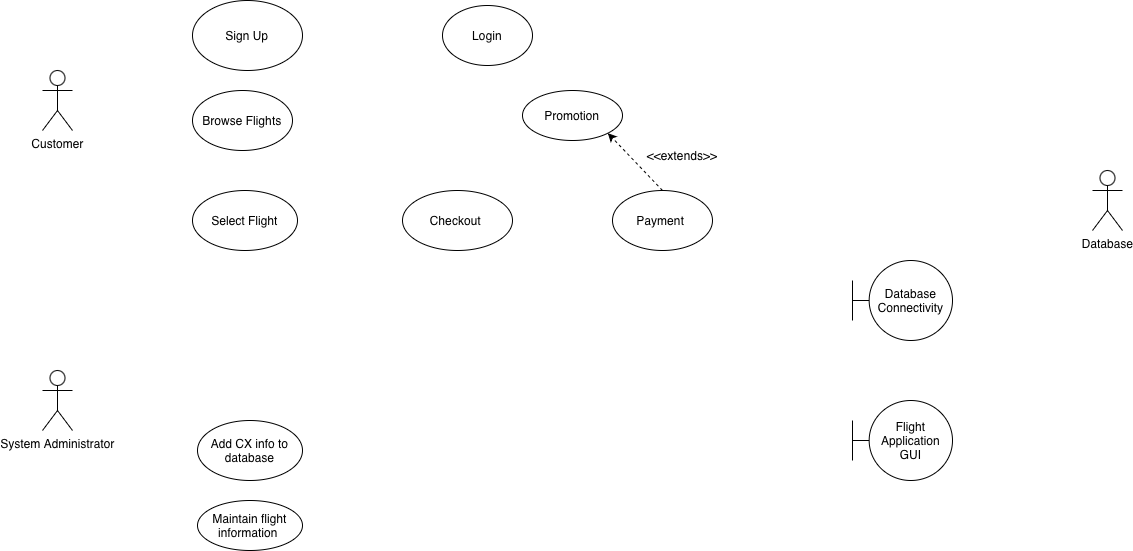

The diagram above was exported from draw.io. Its source (the exported page's mxGraphModel, read from the mxfile embedded in the PNG):
<mxGraphModel dx="959" dy="695" grid="1" gridSize="10" guides="1" tooltips="1" connect="1" arrows="1" fold="1" page="1" pageScale="1" pageWidth="850" pageHeight="1100" math="0" shadow="0">
  <root>
    <mxCell id="0" />
    <mxCell id="1" parent="0" />
    <mxCell id="C8FdAbCTqZKIosvaZFdM-1" parent="1" style="shape=umlActor;verticalLabelPosition=bottom;verticalAlign=top;html=1;outlineConnect=0;" value="Customer" vertex="1">
      <mxGeometry height="60" width="30" x="140" y="90" as="geometry" />
    </mxCell>
    <mxCell id="IXsxAXJ8pVljNu5-wVd4-3" parent="1" style="shape=umlActor;verticalLabelPosition=bottom;verticalAlign=top;html=1;outlineConnect=0;" value="Database" vertex="1">
      <mxGeometry height="60" width="30" x="1190" y="190" as="geometry" />
    </mxCell>
    <mxCell id="shK7UFHqHVzzq25bRnwu-3" parent="1" style="ellipse;whiteSpace=wrap;html=1;" value="Login" vertex="1">
      <mxGeometry height="60" width="90" x="540" y="25" as="geometry" />
    </mxCell>
    <mxCell id="Z6kBsS720eqBtRg0l87H-1" parent="1" style="shape=umlActor;verticalLabelPosition=bottom;verticalAlign=top;html=1;outlineConnect=0;" value="System Administrator" vertex="1">
      <mxGeometry height="60" width="30" x="140" y="390" as="geometry" />
    </mxCell>
    <mxCell id="shK7UFHqHVzzq25bRnwu-6" parent="1" style="ellipse;whiteSpace=wrap;html=1;" value="Checkout&amp;nbsp;" vertex="1">
      <mxGeometry height="60" width="110" x="500" y="210" as="geometry" />
    </mxCell>
    <mxCell id="shK7UFHqHVzzq25bRnwu-7" parent="1" style="ellipse;whiteSpace=wrap;html=1;" value="Add CX info to database" vertex="1">
      <mxGeometry height="60" width="105" x="295" y="440" as="geometry" />
    </mxCell>
    <mxCell id="shK7UFHqHVzzq25bRnwu-4" parent="1" style="ellipse;whiteSpace=wrap;html=1;" value="Browse Flights" vertex="1">
      <mxGeometry height="60" width="100" x="290" y="110" as="geometry" />
    </mxCell>
    <mxCell id="shK7UFHqHVzzq25bRnwu-5" parent="1" style="ellipse;whiteSpace=wrap;html=1;" value="Select Flight" vertex="1">
      <mxGeometry height="60" width="105" x="290" y="210" as="geometry" />
    </mxCell>
    <mxCell id="JRVhrKzXAgWxWM-f5OBa-1" parent="1" style="ellipse;whiteSpace=wrap;html=1;" value="Sign Up" vertex="1">
      <mxGeometry height="70" width="110" x="290" y="20" as="geometry" />
    </mxCell>
    <mxCell id="shK7UFHqHVzzq25bRnwu-8" parent="1" style="ellipse;whiteSpace=wrap;html=1;" value="Maintain flight information&amp;nbsp;" vertex="1">
      <mxGeometry height="50" width="105" x="295" y="520" as="geometry" />
    </mxCell>
    <mxCell id="D-l-bq-qBtTemc0_dEPW-1" parent="1" style="shape=umlBoundary;whiteSpace=wrap;html=1;" value="Database Connectivity" vertex="1">
      <mxGeometry height="80" width="100" x="950" y="280" as="geometry" />
    </mxCell>
    <mxCell id="Ov-NPVXJVBSheloR-RkA-1" parent="1" style="ellipse;whiteSpace=wrap;html=1;" value="Payment&amp;nbsp;" vertex="1">
      <mxGeometry height="60" width="100" x="710" y="210" as="geometry" />
    </mxCell>
    <mxCell id="D-l-bq-qBtTemc0_dEPW-2" parent="1" style="shape=umlBoundary;whiteSpace=wrap;html=1;" value="Flight Application GUI" vertex="1">
      <mxGeometry height="80" width="100" x="950" y="420" as="geometry" />
    </mxCell>
    <mxCell id="Ov-NPVXJVBSheloR-RkA-4" parent="1" style="ellipse;whiteSpace=wrap;html=1;" value="Promotion" vertex="1">
      <mxGeometry height="50" width="100" x="620" y="110" as="geometry" />
    </mxCell>
    <mxCell id="Ov-NPVXJVBSheloR-RkA-6" edge="1" parent="1" source="Ov-NPVXJVBSheloR-RkA-1" style="endArrow=classic;html=1;rounded=0;entryX=1;entryY=1;entryDx=0;entryDy=0;dashed=1;exitX=0.5;exitY=0;exitDx=0;exitDy=0;" target="Ov-NPVXJVBSheloR-RkA-4" value="">
      <mxGeometry height="50" relative="1" width="50" as="geometry">
        <mxPoint x="680" y="160" as="sourcePoint" />
        <mxPoint x="730" y="110" as="targetPoint" />
      </mxGeometry>
    </mxCell>
    <mxCell id="Ov-NPVXJVBSheloR-RkA-7" parent="1" style="text;html=1;whiteSpace=wrap;strokeColor=none;fillColor=none;align=center;verticalAlign=middle;rounded=0;" value="&amp;lt;&amp;lt;extends&amp;gt;&amp;gt;" vertex="1">
      <mxGeometry height="30" width="60" x="750" y="160" as="geometry" />
    </mxCell>
  </root>
</mxGraphModel>